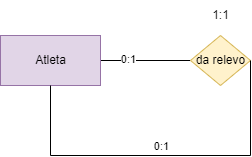

The diagram above was exported from draw.io. Its source (the exported page's mxGraphModel, read from the mxfile embedded in the PNG):
<mxGraphModel dx="1130" dy="616" grid="1" gridSize="10" guides="1" tooltips="1" connect="1" arrows="1" fold="1" page="1" pageScale="1" pageWidth="850" pageHeight="1100" math="0" shadow="0">
  <root>
    <mxCell id="0" />
    <mxCell id="1" parent="0" />
    <mxCell id="5" style="edgeStyle=none;html=1;exitX=1;exitY=0.5;exitDx=0;exitDy=0;entryX=0;entryY=0.5;entryDx=0;entryDy=0;endArrow=none;endFill=0;" edge="1" parent="1" source="7" target="9">
      <mxGeometry relative="1" as="geometry" />
    </mxCell>
    <mxCell id="13" value="0:1" style="edgeLabel;html=1;align=center;verticalAlign=middle;resizable=0;points=[];" vertex="1" connectable="0" parent="5">
      <mxGeometry x="-0.4" y="2" relative="1" as="geometry">
        <mxPoint as="offset" />
      </mxGeometry>
    </mxCell>
    <mxCell id="7" value="Atleta" style="html=1;dashed=0;whitespace=wrap;fillColor=#e1d5e7;strokeColor=#9673a6;" vertex="1" parent="1">
      <mxGeometry x="170" y="120" width="100" height="50" as="geometry" />
    </mxCell>
    <mxCell id="8" value="" style="group" vertex="1" connectable="0" parent="1">
      <mxGeometry x="360" y="85" width="60" height="85" as="geometry" />
    </mxCell>
    <mxCell id="9" value="da relevo" style="shape=rhombus;html=1;dashed=0;whitespace=wrap;perimeter=rhombusPerimeter;fillColor=#fff2cc;strokeColor=#d6b656;" vertex="1" parent="8">
      <mxGeometry y="35" width="60" height="50" as="geometry" />
    </mxCell>
    <mxCell id="10" value="1:1" style="text;html=1;align=center;verticalAlign=middle;resizable=0;points=[];autosize=1;strokeColor=none;fillColor=none;" vertex="1" parent="8">
      <mxGeometry x="10" width="40" height="30" as="geometry" />
    </mxCell>
    <mxCell id="11" style="edgeStyle=none;html=1;exitX=1;exitY=0.5;exitDx=0;exitDy=0;entryX=0.5;entryY=1;entryDx=0;entryDy=0;rounded=0;endArrow=none;endFill=0;" edge="1" parent="1" source="9" target="7">
      <mxGeometry relative="1" as="geometry">
        <Array as="points">
          <mxPoint x="420" y="240" />
          <mxPoint x="220" y="240" />
        </Array>
      </mxGeometry>
    </mxCell>
    <mxCell id="12" value="0:1&lt;br&gt;" style="edgeLabel;html=1;align=center;verticalAlign=middle;resizable=0;points=[];" vertex="1" connectable="0" parent="11">
      <mxGeometry x="-0.0027" y="1" relative="1" as="geometry">
        <mxPoint x="-3" y="-11" as="offset" />
      </mxGeometry>
    </mxCell>
  </root>
</mxGraphModel>